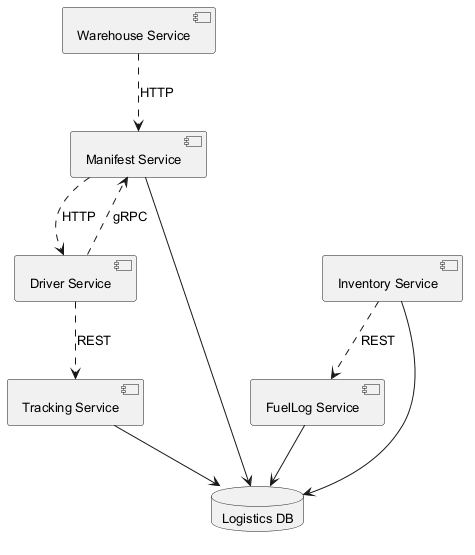

The diagram above was rendered by PlantUML. Its source (embedded in the PNG):
@startuml
skinparam backgroundColor #FFFFFF
skinparam classBackgroundColor #F1F8E9
skinparam classBorderColor #33691E
skinparam defaultFontSize 13
component "FuelLog Service" as C_FuelLogService
component "Manifest Service" as C_ManifestService
component "Tracking Service" as C_TrackingService
component "Inventory Service" as C_InventoryService
component "Driver Service" as C_DriverService
component "Warehouse Service" as C_WarehouseService
database "Logistics DB" as DB_logistics
C_FuelLogService --> DB_logistics
C_ManifestService --> DB_logistics
C_TrackingService --> DB_logistics
C_InventoryService --> DB_logistics
C_DriverService ..> C_ManifestService : gRPC
C_DriverService ..> C_TrackingService : REST
C_ManifestService ..> C_DriverService : HTTP
C_InventoryService ..> C_FuelLogService : REST
C_WarehouseService ..> C_ManifestService : HTTP
@enduml